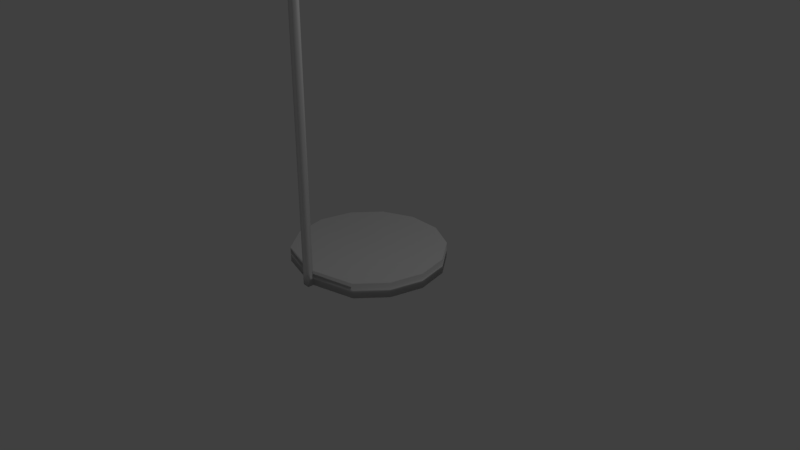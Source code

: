 # Source: floorlamp.blend  (saved by Blender 2.79.0; exported with 4.5.12 LTS)
import bpy
from mathutils import Matrix  # noqa: F401  (used for matrix-valued properties, if any)

bpy.ops.wm.read_factory_settings(use_empty=True)
scene = bpy.context.scene
scene.name = 'Scene'

# ---- collections
col_collection_1 = bpy.data.collections.new('Collection 1'); scene.collection.children.link(col_collection_1)

# ---- world
world_world = bpy.data.worlds.new('World'); scene.world = world_world
world_world.color = (0.05088, 0.05088, 0.05088)
world_world.use_sun_shadow = False
world_world.sun_shadow_jitter_overblur = 0.0
world_world.cycles.sampling_method = 'MANUAL'

# ---- cameras
cam_camera = bpy.data.cameras.new('Camera')
cam_camera.clip_end = 100.0
cam_camera.lens = 35.0
cam_camera.sensor_width = 32.0
cam_camera.sensor_height = 18.0
cam_camera.ortho_scale = 7.314
cam_camera.dof.focus_distance = 0.0
cam_camera.dof.aperture_fstop = 128.0

# ---- lights
light_lamp = bpy.data.lights.new('Lamp', 'POINT')
light_lamp.transmission_factor = 0.0
light_lamp.cutoff_distance = 30.0
light_lamp.energy = 100.0
light_lamp.shadow_buffer_clip_start = 1.001
light_lamp.shadow_soft_size = 0.1
light_lamp.shadow_maximum_resolution = 0.006
light_lamp.use_absolute_resolution = True

# ---- meshes
me_cylinder_001 = bpy.data.meshes.new('Cylinder.001')
me_cylinder_001.from_pydata([(0.0, 1.0, -1.0), (0.0, 1.0, 1.0), (0.4339, 0.901, -1.0), (0.4339, 0.901, 1.0), (0.7818, 0.6235, -1.0), (0.7818, 0.6235, 1.0), (0.9749, 0.2225, -1.0), (0.9749, 0.2225, 1.0), (0.9749, -0.2225, -1.0), (0.9749, -0.2225, 1.0), (0.7818, -0.6235, -1.0), (0.7818, -0.6235, 1.0), (0.4339, -0.901, -1.0), (0.4339, -0.901, 1.0), (1.51e-07, -1.0, -1.0), (1.51e-07, -1.0, 1.0), (-0.4339, -0.901, -1.0), (-0.4339, -0.901, 1.0), (-0.7818, -0.6235, -1.0), (-0.7818, -0.6235, 1.0), (-0.9749, -0.2225, -1.0), (-0.9749, -0.2225, 1.0), (-0.9749, 0.2225, -1.0), (-0.9749, 0.2225, 1.0), (-0.7818, 0.6235, -1.0), (-0.7818, 0.6235, 1.0), (-0.4339, 0.901, -1.0), (-0.4339, 0.901, 1.0), (0.3793, 0.7876, 1.0), (1.026e-08, 0.8742, 1.0), (0.6834, 0.545, 1.0), (0.8522, 0.1945, 1.0), (0.8522, -0.1945, 1.0), (0.6834, -0.545, 1.0), (0.3793, -0.7876, 1.0), (1.423e-07, -0.8742, 1.0), (-0.3793, -0.7876, 1.0), (-0.6834, -0.545, 1.0), (-0.8522, -0.1945, 1.0), (-0.8522, 0.1945, 1.0), (-0.6834, 0.545, 1.0), (-0.3793, 0.7876, 1.0), (0.3793, 0.7876, -1.028), (1.026e-08, 0.8742, -1.028), (0.6834, 0.545, -1.028), (0.8522, 0.1945, -1.028), (0.8522, -0.1945, -1.028), (0.6834, -0.545, -1.028), (0.3793, -0.7876, -1.028), (1.423e-07, -0.8742, -1.028), (-0.3793, -0.7876, -1.028), (-0.6834, -0.545, -1.028), (-0.8522, -0.1945, -1.028), (-0.8522, 0.1945, -1.028), (-0.6834, 0.545, -1.028), (-0.3793, 0.7876, -1.028)], [], [(0, 1, 3, 2), (2, 3, 5, 4), (4, 5, 7, 6), (6, 7, 9, 8), (8, 9, 11, 10), (10, 11, 13, 12), (12, 13, 15, 14), (14, 15, 17, 16), (16, 17, 19, 18), (18, 19, 21, 20), (20, 21, 23, 22), (22, 23, 25, 24), (11, 9, 32, 33), (24, 25, 27, 26), (26, 27, 1, 0), (21, 19, 37, 38), (7, 5, 30, 31), (17, 15, 35, 36), (3, 1, 29, 28), (27, 25, 40, 41), (13, 11, 33, 34), (23, 21, 38, 39), (9, 7, 31, 32), (19, 17, 36, 37), (1, 27, 41, 29), (5, 3, 28, 30), (15, 13, 34, 35), (25, 23, 39, 40), (38, 37, 51, 52), (31, 30, 44, 45), (39, 38, 52, 53), (32, 31, 45, 46), (40, 39, 53, 54), (33, 32, 46, 47), (41, 40, 54, 55), (34, 33, 47, 48), (29, 41, 55, 43), (35, 34, 48, 49), (36, 35, 49, 50), (28, 29, 43, 42), (37, 36, 50, 51), (30, 28, 42, 44)])
me_cylinder_001.polygons.foreach_set('use_smooth', [True] * 42)
_uv = me_cylinder_001.uv_layers.new(name='UVMap')
_uv.uv.foreach_set('vector', [0.04705, 0.3333, 0.04705, 0.6667, 6.065e-08, 0.6667, 0.0, 0.3333, 0.2115, 0.6667, 0.2115, 1.0, 0.1435, 1.0, 0.1435, 0.6667, 0.1435, 0.6667, 0.1435, 1.0, 0.068, 1.0, 0.068, 0.6667, 0.068, 0.6667, 0.068, 1.0, 0.0, 1.0, 3.032e-08, 0.6667, 0.3307, 0.3333, 0.3307, 3.974e-08, 0.3986, 5.96e-08, 0.3986, 0.3333, 0.3986, 0.3333, 0.3986, 5.96e-08, 0.4741, 5.96e-08, 0.4741, 0.3333, 0.4741, 0.3333, 0.4741, 5.96e-08, 0.5421, 3.974e-08, 0.5421, 0.3333, 0.5421, 0.3333, 0.5421, 3.974e-08, 0.5892, 0.0, 0.5892, 0.3333, 0.5892, 0.338, 0.5892, 0.6714, 0.5212, 0.6714, 0.5212, 0.338, 0.5212, 0.338, 0.5212, 0.6714, 0.4457, 0.6714, 0.4457, 0.338, 0.4457, 0.338, 0.4457, 0.6714, 0.3777, 0.6714, 0.3777, 0.338, 0.2585, 0.3333, 0.2585, 0.6667, 0.1905, 0.6667, 0.1905, 0.3333, 0.03274, 0.06275, 0.09175, 0.01651, 0.101, 0.0354, 0.04943, 0.07583, 0.1905, 0.3333, 0.1905, 0.6667, 0.1151, 0.6667, 0.1151, 0.3333, 0.1151, 0.3333, 0.1151, 0.6667, 0.04705, 0.6667, 0.04705, 0.3333, 0.1653, 0.3333, 0.09175, 0.3168, 0.101, 0.2979, 0.1653, 0.3124, 0.1653, 0.0, 0.2389, 0.01651, 0.2296, 0.0354, 0.1653, 0.02097, 0.03274, 0.2706, 0.0, 0.2038, 0.02081, 0.1991, 0.04943, 0.2575, 0.2979, 0.06275, 0.3307, 0.1296, 0.3098, 0.1342, 0.2812, 0.07583, 0.3307, 0.2038, 0.2979, 0.2706, 0.2812, 0.2575, 0.3098, 0.1991, 3.032e-08, 0.1296, 0.03274, 0.06275, 0.04943, 0.07583, 0.02081, 0.1342, 0.2389, 0.3168, 0.1653, 0.3333, 0.1653, 0.3124, 0.2296, 0.2979, 0.09175, 0.01651, 0.1653, 0.0, 0.1653, 0.02097, 0.101, 0.0354, 0.09175, 0.3168, 0.03274, 0.2706, 0.04943, 0.2575, 0.101, 0.2979, 0.3307, 0.1296, 0.3307, 0.2038, 0.3098, 0.1991, 0.3098, 0.1342, 0.2389, 0.01651, 0.2979, 0.06275, 0.2812, 0.07583, 0.2296, 0.0354, 0.0, 0.2038, 3.032e-08, 0.1296, 0.02081, 0.1342, 0.02081, 0.1991, 0.2979, 0.2706, 0.2389, 0.3168, 0.2296, 0.2979, 0.2812, 0.2575, 0.9406, 0.6761, 0.8746, 0.6761, 0.8746, 0.338, 0.9406, 0.338, 0.6486, 0.0, 0.7146, 1.987e-08, 0.7146, 0.338, 0.6486, 0.338, 1.0, 0.6761, 0.9406, 0.6761, 0.9406, 0.338, 1.0, 0.338, 0.5892, 0.0, 0.6486, 0.0, 0.6486, 0.338, 0.5892, 0.338, 0.9406, 0.0, 1.0, 0.0, 1.0, 0.338, 0.9406, 0.338, 0.6486, 0.6761, 0.5892, 0.6761, 0.5892, 0.338, 0.6486, 0.338, 0.8746, 0.0, 0.9406, 0.0, 0.9406, 0.338, 0.8746, 0.338, 0.7146, 0.6761, 0.6486, 0.6761, 0.6486, 0.338, 0.7146, 0.338, 0.8152, 0.0, 0.8746, 0.0, 0.8746, 0.338, 0.8152, 0.338, 0.774, 0.6761, 0.7146, 0.6761, 0.7146, 0.338, 0.774, 0.338, 0.8152, 0.6761, 0.774, 0.6761, 0.774, 0.338, 0.8152, 0.338, 0.774, 0.0, 0.8152, 0.0, 0.8152, 0.338, 0.774, 0.338, 0.8746, 0.6761, 0.8152, 0.6761, 0.8152, 0.338, 0.8746, 0.338, 0.7146, 1.987e-08, 0.774, 0.0, 0.774, 0.338, 0.7146, 0.338])
me_cylinder_001.use_remesh_preserve_volume = False
me_cylinder_001.use_remesh_preserve_attributes = False
me_cylinder_001.use_mirror_vertex_groups = False
me_cylinder_001.update()
me_cylinder = bpy.data.meshes.new('Cylinder')
me_cylinder.from_pydata([(0.0, 1.0, -1.836), (0.0, 1.0, 1.0), (0.4339, 0.901, -1.836), (0.4339, 0.901, 1.0), (0.7818, 0.6235, -1.836), (0.7818, 0.6235, 1.0), (0.9749, 0.2225, -1.836), (0.9749, 0.2225, 1.0), (0.9749, -0.2225, -1.836), (0.9749, -0.2225, 1.0), (0.7818, -0.6235, -1.836), (0.7818, -0.6235, 1.0), (0.4339, -0.901, -1.836), (0.4339, -0.901, 1.0), (-0.153, -0.929, -1.836), (-0.153, -0.929, 1.0), (-0.2464, -0.9056, -1.836), (-0.2464, -0.9056, 1.0), (-0.7818, -0.6235, -1.836), (-0.7818, -0.6235, 1.0), (-0.9749, -0.2225, -1.836), (-0.9749, -0.2225, 1.0), (-0.9749, 0.2225, -1.836), (-0.9749, 0.2225, 1.0), (-0.7818, 0.6235, -1.836), (-0.7818, 0.6235, 1.0), (-0.4339, 0.901, -1.836), (-0.4339, 0.901, 1.0), (-0.1718, -1.004, 1.0), (-0.1718, -1.004, -1.836), (-0.2652, -0.9807, -1.836), (-0.2652, -0.9807, 1.0), (-0.153, -0.929, -77.98), (-0.2464, -0.9056, -77.98), (-0.1718, -1.004, -77.97), (-0.2652, -0.9807, -77.97), (0.1783, 0.6853, -106.3), (0.08334, 0.7009, -106.3), (0.1893, 0.7552, -106.7), (0.09428, 0.7708, -106.7), (-0.1733, -1.011, -82.61), (-0.2054, -1.167, -93.16), (-0.1271, -0.7864, -105.8), (0.04437, 0.04924, -110.9), (0.04787, 0.04981, -109.9), (-0.1145, -0.7412, -105.1), (-0.1898, -1.108, -93.0), (-0.1554, -0.9408, -82.63), (-0.2665, -0.9872, -82.61), (-0.2981, -1.141, -93.14), (-0.2203, -0.7618, -105.7), (-0.04979, 0.06885, -110.8), (-0.2487, -0.9166, -82.63), (-0.2826, -1.082, -92.98), (-0.2077, -0.7168, -105.0), (-0.04629, 0.06938, -109.8), (0.2058, 0.8194, -101.9), (0.1108, 0.8349, -101.9), (0.2176, 0.8932, -102.2), (0.1226, 0.9087, -102.2)], [], [(0, 1, 3, 2), (2, 3, 5, 4), (4, 5, 7, 6), (6, 7, 9, 8), (8, 9, 11, 10), (10, 11, 13, 12), (12, 13, 15, 14), (17, 16, 30, 31), (16, 17, 19, 18), (18, 19, 21, 20), (20, 21, 23, 22), (22, 23, 25, 24), (3, 1, 27, 25, 23, 21, 19, 17, 15, 13, 11, 9, 7, 5), (24, 25, 27, 26), (26, 27, 1, 0), (0, 2, 4, 6, 8, 10, 12, 14, 16, 18, 20, 22, 24, 26), (29, 28, 31, 30), (15, 17, 31, 28), (14, 15, 28, 29), (16, 14, 32, 33), (44, 43, 38, 36), (29, 30, 35, 34), (14, 29, 34, 32), (30, 16, 33, 35), (39, 37, 57, 59), (43, 51, 39, 38), (51, 55, 37, 39), (55, 44, 36, 37), (33, 32, 47, 52), (52, 47, 46, 53), (53, 46, 45, 54), (54, 45, 44, 55), (35, 33, 52, 48), (48, 52, 53, 49), (49, 53, 54, 50), (50, 54, 55, 51), (34, 35, 48, 40), (40, 48, 49, 41), (41, 49, 50, 42), (42, 50, 51, 43), (32, 34, 40, 47), (47, 40, 41, 46), (46, 41, 42, 45), (45, 42, 43, 44), (57, 56, 58, 59), (37, 36, 56, 57), (36, 38, 58, 56), (38, 39, 59, 58)])
me_cylinder.polygons.foreach_set('use_smooth', [True] * 48)
_uv = me_cylinder.uv_layers.new(name='UVMap')
_uv.uv.foreach_set('vector', [0.7875, 0.03526, 0.7875, 0.06059, 0.7338, 0.06059, 0.7338, 0.03526, 0.7338, 0.03526, 0.7338, 0.06059, 0.6853, 0.06063, 0.6853, 0.03529, 0.6853, 0.02535, 0.6853, 0.05069, 0.6434, 0.05069, 0.6434, 0.02535, 0.6434, 0.02535, 0.6434, 0.05069, 0.5911, 0.05069, 0.5911, 0.02535, 0.5911, 0.02535, 0.5911, 0.05069, 0.5388, 0.05069, 0.5388, 0.02535, 0.5388, 0.02535, 0.5388, 0.05069, 0.4967, 0.05069, 0.4967, 0.02535, 0.9064, 0.0606, 0.9064, 0.03526, 0.9746, 0.03526, 0.9746, 0.0606, 0.4667, 1.238e-05, 0.4605, 0.02535, 0.4512, 0.02534, 0.4573, 0.0, 0.9064, 0.03526, 0.9064, 0.0606, 0.8358, 0.0606, 0.8358, 0.03526, 0.6853, 2.987e-06, 0.6853, 0.02535, 0.6434, 0.02534, 0.6434, 7.872e-07, 0.6434, 7.872e-07, 0.6434, 0.02534, 0.5911, 0.02534, 0.5911, 0.0, 0.5911, 0.0, 0.5911, 0.02534, 0.5388, 0.02534, 0.5388, 7.766e-07, 0.6853, 0.007526, 0.7053, 0.003834, 0.7449, 0.001148, 0.7963, 0.0, 0.8493, 0.0006182, 0.8934, 0.00288, 0.92, 0.006337, 0.9113, 0.01171, 0.9072, 0.01251, 0.8641, 0.01668, 0.8127, 0.01783, 0.7597, 0.01721, 0.7155, 0.01495, 0.689, 0.01149, 0.5388, 7.766e-07, 0.5388, 0.02534, 0.4967, 0.02535, 0.4967, 2.97e-06, 0.8358, 0.03529, 0.8358, 0.06063, 0.7875, 0.06059, 0.7875, 0.03526, 0.6973, 0.03042, 0.6853, 0.02654, 0.6973, 0.02267, 0.7308, 0.01956, 0.7791, 0.01783, 0.8328, 0.01783, 0.8812, 0.01956, 0.9149, 0.02417, 0.9173, 0.02502, 0.9146, 0.03042, 0.8812, 0.03353, 0.8328, 0.03526, 0.7791, 0.03526, 0.7308, 0.03353, 0.4703, 0.02534, 0.4704, 0.0, 0.482, 1.992e-07, 0.4819, 0.02534, 0.9072, 0.01251, 0.9113, 0.01171, 0.92, 0.01195, 0.9159, 0.01275, 0.2278, 0.9746, 0.234, 1.0, 0.2246, 1.0, 0.2185, 0.9747, 0.4967, 0.9656, 0.4851, 0.9656, 0.483, 0.2853, 0.4946, 0.2853, 0.1136, 0.009039, 0.1112, 0.0, 0.2072, 0.03712, 0.1996, 0.04111, 0.4703, 0.02534, 0.4819, 0.02534, 0.4794, 0.7057, 0.4677, 0.7057, 0.2278, 0.9746, 0.2185, 0.9747, 0.05311, 0.2944, 0.06242, 0.2943, 0.4512, 0.02534, 0.4605, 0.02535, 0.2958, 0.7057, 0.2865, 0.7056, 0.4399, 0.9627, 0.4324, 0.9587, 0.4583, 0.9198, 0.4667, 0.9224, 0.9874, 0.1154, 0.9758, 0.1149, 0.9746, 0.07811, 0.9861, 0.07833, 0.3446, 0.9995, 0.3469, 0.9905, 0.4324, 0.9587, 0.4399, 0.9627, 0.9884, 0.03576, 1.0, 0.03526, 0.999, 0.06746, 0.9874, 0.06767, 0.4946, 0.2853, 0.483, 0.2853, 0.4828, 0.2438, 0.4944, 0.2438, 0.4944, 0.2438, 0.4828, 0.2438, 0.482, 0.1511, 0.4936, 0.1513, 0.4936, 0.1513, 0.482, 0.1511, 0.4828, 0.04317, 0.4944, 0.04364, 0.4944, 0.04364, 0.4828, 0.04317, 0.4851, 0.0, 0.4967, 0.0005057, 0.2865, 0.7056, 0.2958, 0.7057, 0.2844, 0.7472, 0.2757, 0.747, 0.2757, 0.747, 0.2844, 0.7472, 0.2417, 0.8397, 0.234, 0.8411, 0.234, 0.8411, 0.2417, 0.8397, 0.2606, 0.9473, 0.2534, 0.9536, 0.2534, 0.9536, 0.2606, 0.9473, 0.3469, 0.9905, 0.3446, 0.9995, 0.4677, 0.7057, 0.4794, 0.7057, 0.4792, 0.7471, 0.4676, 0.7471, 0.4676, 0.7471, 0.4792, 0.7471, 0.4783, 0.8413, 0.4667, 0.8415, 0.4667, 0.8415, 0.4783, 0.8413, 0.4792, 0.9537, 0.4676, 0.9541, 0.4676, 0.9541, 0.4792, 0.9537, 0.482, 0.9994, 0.4704, 1.0, 0.06242, 0.2943, 0.05311, 0.2944, 0.04215, 0.253, 0.05088, 0.2528, 0.05088, 0.2528, 0.04215, 0.253, 0.0, 0.1587, 0.007708, 0.1601, 0.007708, 0.1601, 0.0, 0.1587, 0.01951, 0.04597, 0.02668, 0.05219, 0.02668, 0.05219, 0.01951, 0.04597, 0.1112, 0.0, 0.1136, 0.009039, 0.9758, 0.03526, 0.9874, 0.03539, 0.9867, 0.03795, 0.9751, 0.03781, 0.9874, 0.06767, 0.999, 0.06746, 1.0, 0.1064, 0.9884, 0.1066, 0.1996, 0.04111, 0.2072, 0.03712, 0.234, 0.0775, 0.2256, 0.08006, 0.9861, 0.07833, 0.9746, 0.07811, 0.9751, 0.03781, 0.9867, 0.03795])
me_cylinder.use_remesh_preserve_volume = False
me_cylinder.use_remesh_preserve_attributes = False
me_cylinder.use_mirror_vertex_groups = False
me_cylinder.update()

# ---- objects
ob_cylinder_001 = bpy.data.objects.new('Cylinder.001', me_cylinder_001)
ob_cylinder = bpy.data.objects.new('Cylinder', me_cylinder)
ob_lamp = bpy.data.objects.new('Lamp', light_lamp)
ob_camera = bpy.data.objects.new('Camera', cam_camera)

# ---- transforms, parenting, visibility, modifiers, constraints
ob_cylinder_001.location = (-0.05499, 0.8732, 6.731)
ob_cylinder_001.scale = (0.6924, 0.6924, 0.8343)
ob_cylinder_001.lineart.crease_threshold = 0.0
ob_cylinder.location = (0.0, 0.0, 0.0)
ob_cylinder.rotation_euler = (0.0, -0.0, 0.2024)
ob_cylinder.scale = (1.0, 1.0, -0.07039)
ob_cylinder.lineart.crease_threshold = 0.0
ob_lamp.location = (4.076, 1.005, 5.904)
ob_lamp.rotation_euler = (0.6503, 0.05522, 1.866)
ob_lamp.lock_rotations_4d = False
ob_lamp.empty_display_type = 'ARROWS'
ob_lamp.color = (0.0, 0.0, 0.0, 0.0)
ob_lamp.lineart.crease_threshold = 0.0
ob_camera.location = (7.481, -6.508, 5.344)
ob_camera.rotation_euler = (1.109, 0.0, 0.8149)
ob_camera.lock_rotations_4d = False
ob_camera.empty_display_type = 'ARROWS'
ob_camera.color = (0.0, 0.0, 0.0, 0.0)
ob_camera.display_type = 'WIRE'
ob_camera.lineart.crease_threshold = 0.0

# ---- collection membership
col_collection_1.objects.link(ob_cylinder_001)
col_collection_1.objects.link(ob_cylinder)
col_collection_1.objects.link(ob_lamp)
col_collection_1.objects.link(ob_camera)

# ---- scene / render settings (as saved in the file)
scene.camera = ob_camera
scene.frame_start = 1; scene.frame_end = 250; scene.frame_set(1)
scene.render.engine = 'BLENDER_EEVEE_NEXT'
scene.render.resolution_percentage = 50
scene.render.dither_intensity = 0.0
scene.cycles.use_denoising = False
scene.cycles.samples = 128
scene.cycles.sampling_pattern = 'TABULATED_SOBOL'
scene.cycles.use_adaptive_sampling = False
scene.cycles.use_light_tree = False
scene.cycles.blur_glossy = 0.0
scene.cycles.sample_clamp_indirect = 0.0
scene.view_settings.view_transform = 'Standard'
bpy.context.view_layer.update()

